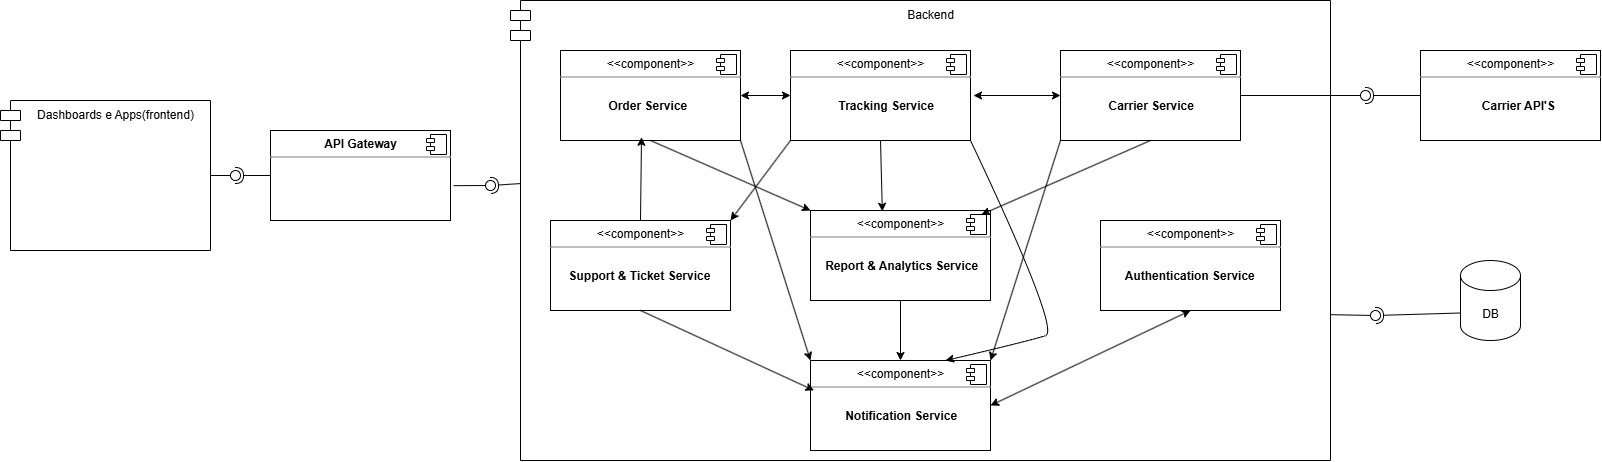

The diagram above was exported from draw.io. Its source (the exported page's mxGraphModel, read from the mxfile embedded in the PNG):
<mxGraphModel dx="1423" dy="593" grid="1" gridSize="10" guides="1" tooltips="1" connect="1" arrows="1" fold="1" page="1" pageScale="1" pageWidth="827" pageHeight="1169" math="0" shadow="0">
  <root>
    <mxCell id="0" />
    <mxCell id="1" parent="0" />
    <mxCell id="MEIYuacpn1vhw99fztLL-5" value="Backend" style="shape=module;align=left;spacingLeft=20;align=center;verticalAlign=top;whiteSpace=wrap;html=1;" vertex="1" parent="1">
      <mxGeometry x="520" y="130" width="820" height="460" as="geometry" />
    </mxCell>
    <mxCell id="MEIYuacpn1vhw99fztLL-6" value="Dashboards e Apps(frontend)" style="shape=module;align=left;spacingLeft=20;align=center;verticalAlign=top;whiteSpace=wrap;html=1;" vertex="1" parent="1">
      <mxGeometry x="10" y="230" width="210" height="150" as="geometry" />
    </mxCell>
    <mxCell id="MEIYuacpn1vhw99fztLL-7" value="&lt;p style=&quot;margin:0px;margin-top:6px;text-align:center;&quot;&gt;&lt;b&gt;API Gateway&lt;/b&gt;&lt;/p&gt;&lt;hr size=&quot;1&quot; style=&quot;border-style:solid;&quot;&gt;&lt;p style=&quot;margin:0px;margin-left:8px;&quot;&gt;&lt;br&gt;&lt;/p&gt;" style="align=left;overflow=fill;html=1;dropTarget=0;whiteSpace=wrap;" vertex="1" parent="1">
      <mxGeometry x="280" y="260" width="180" height="90" as="geometry" />
    </mxCell>
    <mxCell id="MEIYuacpn1vhw99fztLL-8" value="" style="shape=component;jettyWidth=8;jettyHeight=4;" vertex="1" parent="MEIYuacpn1vhw99fztLL-7">
      <mxGeometry x="1" width="20" height="20" relative="1" as="geometry">
        <mxPoint x="-24" y="4" as="offset" />
      </mxGeometry>
    </mxCell>
    <mxCell id="MEIYuacpn1vhw99fztLL-13" value="&lt;p style=&quot;margin:0px;margin-top:6px;text-align:center;&quot;&gt;&amp;lt;&amp;lt;component&amp;gt;&amp;gt;&lt;/p&gt;&lt;hr size=&quot;1&quot; style=&quot;border-style:solid;&quot;&gt;&lt;p style=&quot;margin:0px;margin-left:8px;&quot;&gt;&lt;b&gt;&lt;span style=&quot;white-space: pre;&quot;&gt;&#09;&lt;/span&gt;&amp;nbsp; &amp;nbsp;&amp;nbsp;&lt;/b&gt;&lt;/p&gt;&lt;p style=&quot;margin:0px;margin-left:8px;&quot;&gt;&lt;b&gt;&lt;span style=&quot;white-space: pre;&quot;&gt;&#09;&lt;/span&gt;&amp;nbsp; &amp;nbsp; Order Service&lt;/b&gt;&lt;br&gt;&lt;br&gt;&lt;/p&gt;" style="align=left;overflow=fill;html=1;dropTarget=0;whiteSpace=wrap;" vertex="1" parent="1">
      <mxGeometry x="570" y="180" width="180" height="90" as="geometry" />
    </mxCell>
    <mxCell id="MEIYuacpn1vhw99fztLL-14" value="" style="shape=component;jettyWidth=8;jettyHeight=4;" vertex="1" parent="MEIYuacpn1vhw99fztLL-13">
      <mxGeometry x="1" width="20" height="20" relative="1" as="geometry">
        <mxPoint x="-24" y="4" as="offset" />
      </mxGeometry>
    </mxCell>
    <mxCell id="MEIYuacpn1vhw99fztLL-15" value="&lt;p style=&quot;margin:0px;margin-top:6px;text-align:center;&quot;&gt;&amp;lt;&amp;lt;component&amp;gt;&amp;gt;&lt;/p&gt;&lt;hr size=&quot;1&quot; style=&quot;border-style:solid;&quot;&gt;&lt;p style=&quot;margin:0px;margin-left:8px;&quot;&gt;&lt;b&gt;&lt;span style=&quot;white-space: pre;&quot;&gt;&#09;&lt;/span&gt;&amp;nbsp; &amp;nbsp;&amp;nbsp;&lt;/b&gt;&lt;/p&gt;&lt;p style=&quot;margin:0px;margin-left:8px;&quot;&gt;&lt;b&gt;&lt;span style=&quot;white-space: pre;&quot;&gt;&#09;&lt;/span&gt;&amp;nbsp; &amp;nbsp; Tracking Service&lt;/b&gt;&lt;br&gt;&lt;br&gt;&lt;/p&gt;" style="align=left;overflow=fill;html=1;dropTarget=0;whiteSpace=wrap;" vertex="1" parent="1">
      <mxGeometry x="800" y="180" width="180" height="90" as="geometry" />
    </mxCell>
    <mxCell id="MEIYuacpn1vhw99fztLL-16" value="" style="shape=component;jettyWidth=8;jettyHeight=4;" vertex="1" parent="MEIYuacpn1vhw99fztLL-15">
      <mxGeometry x="1" width="20" height="20" relative="1" as="geometry">
        <mxPoint x="-24" y="4" as="offset" />
      </mxGeometry>
    </mxCell>
    <mxCell id="MEIYuacpn1vhw99fztLL-17" value="&lt;p style=&quot;margin:0px;margin-top:6px;text-align:center;&quot;&gt;&amp;lt;&amp;lt;component&amp;gt;&amp;gt;&lt;/p&gt;&lt;hr size=&quot;1&quot; style=&quot;border-style:solid;&quot;&gt;&lt;p style=&quot;margin:0px;margin-left:8px;&quot;&gt;&lt;b&gt;&lt;span style=&quot;white-space: pre;&quot;&gt;&#09;&lt;/span&gt;&amp;nbsp; &amp;nbsp;&amp;nbsp;&lt;/b&gt;&lt;/p&gt;&lt;p style=&quot;margin:0px;margin-left:8px;&quot;&gt;&lt;b&gt;&amp;nbsp; &amp;nbsp; &amp;nbsp;Authentication Service&lt;/b&gt;&lt;br&gt;&lt;br&gt;&lt;/p&gt;" style="align=left;overflow=fill;html=1;dropTarget=0;whiteSpace=wrap;" vertex="1" parent="1">
      <mxGeometry x="1110" y="350" width="180" height="90" as="geometry" />
    </mxCell>
    <mxCell id="MEIYuacpn1vhw99fztLL-18" value="" style="shape=component;jettyWidth=8;jettyHeight=4;" vertex="1" parent="MEIYuacpn1vhw99fztLL-17">
      <mxGeometry x="1" width="20" height="20" relative="1" as="geometry">
        <mxPoint x="-24" y="4" as="offset" />
      </mxGeometry>
    </mxCell>
    <mxCell id="MEIYuacpn1vhw99fztLL-19" value="&lt;p style=&quot;margin:0px;margin-top:6px;text-align:center;&quot;&gt;&amp;lt;&amp;lt;component&amp;gt;&amp;gt;&lt;/p&gt;&lt;hr size=&quot;1&quot; style=&quot;border-style:solid;&quot;&gt;&lt;p style=&quot;margin:0px;margin-left:8px;&quot;&gt;&lt;b&gt;&lt;span style=&quot;white-space: pre;&quot;&gt;&#09;&lt;/span&gt;&amp;nbsp; &amp;nbsp;&amp;nbsp;&lt;/b&gt;&lt;/p&gt;&lt;p style=&quot;margin:0px;margin-left:8px;&quot;&gt;&lt;b&gt;&lt;span style=&quot;white-space: pre;&quot;&gt;&#09;&lt;/span&gt;&amp;nbsp; &amp;nbsp; Carrier Service&lt;/b&gt;&lt;br&gt;&lt;br&gt;&lt;/p&gt;" style="align=left;overflow=fill;html=1;dropTarget=0;whiteSpace=wrap;" vertex="1" parent="1">
      <mxGeometry x="1070" y="180" width="180" height="90" as="geometry" />
    </mxCell>
    <mxCell id="MEIYuacpn1vhw99fztLL-20" value="" style="shape=component;jettyWidth=8;jettyHeight=4;" vertex="1" parent="MEIYuacpn1vhw99fztLL-19">
      <mxGeometry x="1" width="20" height="20" relative="1" as="geometry">
        <mxPoint x="-24" y="4" as="offset" />
      </mxGeometry>
    </mxCell>
    <mxCell id="MEIYuacpn1vhw99fztLL-21" value="&lt;p style=&quot;margin:0px;margin-top:6px;text-align:center;&quot;&gt;&amp;lt;&amp;lt;component&amp;gt;&amp;gt;&lt;/p&gt;&lt;hr size=&quot;1&quot; style=&quot;border-style:solid;&quot;&gt;&lt;p style=&quot;margin:0px;margin-left:8px;&quot;&gt;&lt;b&gt;&lt;span style=&quot;white-space: pre;&quot;&gt;&#09;&lt;/span&gt;&amp;nbsp; &amp;nbsp;&amp;nbsp;&lt;/b&gt;&lt;/p&gt;&lt;p style=&quot;margin:0px;margin-left:8px;&quot;&gt;&lt;b&gt;&lt;span style=&quot;white-space: pre;&quot;&gt;&#09;&lt;/span&gt;Notification Service&lt;/b&gt;&lt;br&gt;&lt;br&gt;&lt;/p&gt;" style="align=left;overflow=fill;html=1;dropTarget=0;whiteSpace=wrap;" vertex="1" parent="1">
      <mxGeometry x="820" y="490" width="180" height="90" as="geometry" />
    </mxCell>
    <mxCell id="MEIYuacpn1vhw99fztLL-22" value="" style="shape=component;jettyWidth=8;jettyHeight=4;" vertex="1" parent="MEIYuacpn1vhw99fztLL-21">
      <mxGeometry x="1" width="20" height="20" relative="1" as="geometry">
        <mxPoint x="-24" y="4" as="offset" />
      </mxGeometry>
    </mxCell>
    <mxCell id="MEIYuacpn1vhw99fztLL-26" value="&lt;p style=&quot;margin:0px;margin-top:6px;text-align:center;&quot;&gt;&amp;lt;&amp;lt;component&amp;gt;&amp;gt;&lt;/p&gt;&lt;hr size=&quot;1&quot; style=&quot;border-style:solid;&quot;&gt;&lt;p style=&quot;margin:0px;margin-left:8px;&quot;&gt;&lt;b&gt;&lt;span style=&quot;white-space: pre;&quot;&gt;&#09;&lt;/span&gt;&amp;nbsp; &amp;nbsp;&amp;nbsp;&lt;/b&gt;&lt;/p&gt;&lt;p style=&quot;margin:0px;margin-left:8px;&quot;&gt;&lt;b&gt;&amp;nbsp; Report &amp;amp; Analytics Service&lt;/b&gt;&lt;br&gt;&lt;br&gt;&lt;/p&gt;" style="align=left;overflow=fill;html=1;dropTarget=0;whiteSpace=wrap;" vertex="1" parent="1">
      <mxGeometry x="820" y="340" width="180" height="90" as="geometry" />
    </mxCell>
    <mxCell id="MEIYuacpn1vhw99fztLL-27" value="" style="shape=component;jettyWidth=8;jettyHeight=4;" vertex="1" parent="MEIYuacpn1vhw99fztLL-26">
      <mxGeometry x="1" width="20" height="20" relative="1" as="geometry">
        <mxPoint x="-24" y="4" as="offset" />
      </mxGeometry>
    </mxCell>
    <mxCell id="MEIYuacpn1vhw99fztLL-28" value="DB" style="shape=cylinder3;whiteSpace=wrap;html=1;boundedLbl=1;backgroundOutline=1;size=15;" vertex="1" parent="1">
      <mxGeometry x="1470" y="390" width="60" height="80" as="geometry" />
    </mxCell>
    <mxCell id="MEIYuacpn1vhw99fztLL-32" value="&lt;p style=&quot;margin:0px;margin-top:6px;text-align:center;&quot;&gt;&amp;lt;&amp;lt;component&amp;gt;&amp;gt;&lt;/p&gt;&lt;hr size=&quot;1&quot; style=&quot;border-style:solid;&quot;&gt;&lt;p style=&quot;margin:0px;margin-left:8px;&quot;&gt;&lt;b&gt;&lt;span style=&quot;white-space: pre;&quot;&gt;&#09;&lt;/span&gt;&amp;nbsp; &amp;nbsp;&amp;nbsp;&lt;/b&gt;&lt;/p&gt;&lt;p style=&quot;margin:0px;margin-left:8px;&quot;&gt;&lt;b&gt;&lt;span style=&quot;white-space: pre;&quot;&gt;&#09;&lt;span style=&quot;white-space: pre;&quot;&gt;&#09;&lt;/span&gt;&lt;/span&gt;Carrier API'S&lt;/b&gt;&lt;br&gt;&lt;br&gt;&lt;/p&gt;" style="align=left;overflow=fill;html=1;dropTarget=0;whiteSpace=wrap;" vertex="1" parent="1">
      <mxGeometry x="1430" y="180" width="180" height="90" as="geometry" />
    </mxCell>
    <mxCell id="MEIYuacpn1vhw99fztLL-33" value="" style="shape=component;jettyWidth=8;jettyHeight=4;" vertex="1" parent="MEIYuacpn1vhw99fztLL-32">
      <mxGeometry x="1" width="20" height="20" relative="1" as="geometry">
        <mxPoint x="-24" y="4" as="offset" />
      </mxGeometry>
    </mxCell>
    <mxCell id="MEIYuacpn1vhw99fztLL-35" value="&lt;p style=&quot;margin:0px;margin-top:6px;text-align:center;&quot;&gt;&amp;lt;&amp;lt;component&amp;gt;&amp;gt;&lt;/p&gt;&lt;hr size=&quot;1&quot; style=&quot;border-style:solid;&quot;&gt;&lt;p style=&quot;margin:0px;margin-left:8px;&quot;&gt;&lt;b&gt;&lt;span style=&quot;white-space: pre;&quot;&gt;&#09;&lt;/span&gt;&amp;nbsp; &amp;nbsp;&amp;nbsp;&lt;/b&gt;&lt;/p&gt;&lt;p style=&quot;margin:0px;margin-left:8px;&quot;&gt;&lt;b&gt;&amp;nbsp; &amp;nbsp;Support &amp;amp; Ticket Service&lt;/b&gt;&lt;br&gt;&lt;br&gt;&lt;/p&gt;" style="align=left;overflow=fill;html=1;dropTarget=0;whiteSpace=wrap;" vertex="1" parent="1">
      <mxGeometry x="560" y="350" width="180" height="90" as="geometry" />
    </mxCell>
    <mxCell id="MEIYuacpn1vhw99fztLL-36" value="" style="shape=component;jettyWidth=8;jettyHeight=4;" vertex="1" parent="MEIYuacpn1vhw99fztLL-35">
      <mxGeometry x="1" width="20" height="20" relative="1" as="geometry">
        <mxPoint x="-24" y="4" as="offset" />
      </mxGeometry>
    </mxCell>
    <mxCell id="MEIYuacpn1vhw99fztLL-41" value="" style="rounded=0;orthogonalLoop=1;jettySize=auto;html=1;endArrow=halfCircle;endFill=0;endSize=6;strokeWidth=1;sketch=0;" edge="1" target="MEIYuacpn1vhw99fztLL-43" parent="1" source="MEIYuacpn1vhw99fztLL-7">
      <mxGeometry relative="1" as="geometry">
        <mxPoint x="340" y="435" as="sourcePoint" />
      </mxGeometry>
    </mxCell>
    <mxCell id="MEIYuacpn1vhw99fztLL-42" value="" style="rounded=0;orthogonalLoop=1;jettySize=auto;html=1;endArrow=oval;endFill=0;sketch=0;sourcePerimeterSpacing=0;targetPerimeterSpacing=0;endSize=10;exitX=1;exitY=0.5;exitDx=0;exitDy=0;" edge="1" target="MEIYuacpn1vhw99fztLL-43" parent="1" source="MEIYuacpn1vhw99fztLL-6">
      <mxGeometry relative="1" as="geometry">
        <mxPoint x="300" y="435" as="sourcePoint" />
      </mxGeometry>
    </mxCell>
    <mxCell id="MEIYuacpn1vhw99fztLL-43" value="" style="ellipse;whiteSpace=wrap;html=1;align=center;aspect=fixed;fillColor=none;strokeColor=none;resizable=0;perimeter=centerPerimeter;rotatable=0;allowArrows=0;points=[];outlineConnect=1;" vertex="1" parent="1">
      <mxGeometry x="240" y="300" width="10" height="10" as="geometry" />
    </mxCell>
    <mxCell id="MEIYuacpn1vhw99fztLL-44" value="" style="rounded=0;orthogonalLoop=1;jettySize=auto;html=1;endArrow=halfCircle;endFill=0;endSize=6;strokeWidth=1;sketch=0;exitX=0.012;exitY=0.398;exitDx=0;exitDy=0;exitPerimeter=0;" edge="1" parent="1" target="MEIYuacpn1vhw99fztLL-46" source="MEIYuacpn1vhw99fztLL-5">
      <mxGeometry relative="1" as="geometry">
        <mxPoint x="540" y="315" as="sourcePoint" />
      </mxGeometry>
    </mxCell>
    <mxCell id="MEIYuacpn1vhw99fztLL-45" value="" style="rounded=0;orthogonalLoop=1;jettySize=auto;html=1;endArrow=oval;endFill=0;sketch=0;sourcePerimeterSpacing=0;targetPerimeterSpacing=0;endSize=10;exitX=1.017;exitY=0.613;exitDx=0;exitDy=0;exitPerimeter=0;" edge="1" parent="1" target="MEIYuacpn1vhw99fztLL-46" source="MEIYuacpn1vhw99fztLL-7">
      <mxGeometry relative="1" as="geometry">
        <mxPoint x="480" y="315" as="sourcePoint" />
      </mxGeometry>
    </mxCell>
    <mxCell id="MEIYuacpn1vhw99fztLL-46" value="" style="ellipse;whiteSpace=wrap;html=1;align=center;aspect=fixed;fillColor=none;strokeColor=none;resizable=0;perimeter=centerPerimeter;rotatable=0;allowArrows=0;points=[];outlineConnect=1;" vertex="1" parent="1">
      <mxGeometry x="495" y="310" width="10" height="10" as="geometry" />
    </mxCell>
    <mxCell id="MEIYuacpn1vhw99fztLL-47" value="" style="rounded=0;orthogonalLoop=1;jettySize=auto;html=1;endArrow=halfCircle;endFill=0;endSize=6;strokeWidth=1;sketch=0;exitX=0;exitY=0.5;exitDx=0;exitDy=0;" edge="1" parent="1" target="MEIYuacpn1vhw99fztLL-49" source="MEIYuacpn1vhw99fztLL-32">
      <mxGeometry relative="1" as="geometry">
        <mxPoint x="1430" y="345" as="sourcePoint" />
      </mxGeometry>
    </mxCell>
    <mxCell id="MEIYuacpn1vhw99fztLL-48" value="" style="rounded=0;orthogonalLoop=1;jettySize=auto;html=1;endArrow=oval;endFill=0;sketch=0;sourcePerimeterSpacing=0;targetPerimeterSpacing=0;endSize=10;exitX=1;exitY=0.5;exitDx=0;exitDy=0;" edge="1" parent="1" target="MEIYuacpn1vhw99fztLL-49" source="MEIYuacpn1vhw99fztLL-19">
      <mxGeometry relative="1" as="geometry">
        <mxPoint x="1390" y="345" as="sourcePoint" />
      </mxGeometry>
    </mxCell>
    <mxCell id="MEIYuacpn1vhw99fztLL-49" value="" style="ellipse;whiteSpace=wrap;html=1;align=center;aspect=fixed;fillColor=none;strokeColor=none;resizable=0;perimeter=centerPerimeter;rotatable=0;allowArrows=0;points=[];outlineConnect=1;" vertex="1" parent="1">
      <mxGeometry x="1370" y="220" width="10" height="10" as="geometry" />
    </mxCell>
    <mxCell id="MEIYuacpn1vhw99fztLL-50" value="" style="rounded=0;orthogonalLoop=1;jettySize=auto;html=1;endArrow=halfCircle;endFill=0;endSize=6;strokeWidth=1;sketch=0;exitX=0;exitY=0;exitDx=0;exitDy=52.5;exitPerimeter=0;" edge="1" parent="1" target="MEIYuacpn1vhw99fztLL-52" source="MEIYuacpn1vhw99fztLL-28">
      <mxGeometry relative="1" as="geometry">
        <mxPoint x="1440" y="315" as="sourcePoint" />
      </mxGeometry>
    </mxCell>
    <mxCell id="MEIYuacpn1vhw99fztLL-51" value="" style="rounded=0;orthogonalLoop=1;jettySize=auto;html=1;endArrow=oval;endFill=0;sketch=0;sourcePerimeterSpacing=0;targetPerimeterSpacing=0;endSize=10;exitX=1;exitY=0.683;exitDx=0;exitDy=0;exitPerimeter=0;" edge="1" parent="1" target="MEIYuacpn1vhw99fztLL-52" source="MEIYuacpn1vhw99fztLL-5">
      <mxGeometry relative="1" as="geometry">
        <mxPoint x="1400" y="315" as="sourcePoint" />
      </mxGeometry>
    </mxCell>
    <mxCell id="MEIYuacpn1vhw99fztLL-52" value="" style="ellipse;whiteSpace=wrap;html=1;align=center;aspect=fixed;fillColor=none;strokeColor=none;resizable=0;perimeter=centerPerimeter;rotatable=0;allowArrows=0;points=[];outlineConnect=1;" vertex="1" parent="1">
      <mxGeometry x="1380" y="440" width="10" height="10" as="geometry" />
    </mxCell>
    <mxCell id="MEIYuacpn1vhw99fztLL-53" value="" style="endArrow=classic;startArrow=classic;html=1;rounded=0;entryX=0;entryY=0.5;entryDx=0;entryDy=0;exitX=1;exitY=0.5;exitDx=0;exitDy=0;" edge="1" parent="1" source="MEIYuacpn1vhw99fztLL-13" target="MEIYuacpn1vhw99fztLL-15">
      <mxGeometry width="50" height="50" relative="1" as="geometry">
        <mxPoint x="770" y="300" as="sourcePoint" />
        <mxPoint x="820" y="250" as="targetPoint" />
      </mxGeometry>
    </mxCell>
    <mxCell id="MEIYuacpn1vhw99fztLL-54" value="" style="endArrow=classic;startArrow=classic;html=1;rounded=0;entryX=0;entryY=0.5;entryDx=0;entryDy=0;" edge="1" parent="1" target="MEIYuacpn1vhw99fztLL-19">
      <mxGeometry width="50" height="50" relative="1" as="geometry">
        <mxPoint x="983" y="225" as="sourcePoint" />
        <mxPoint x="1060" y="210" as="targetPoint" />
      </mxGeometry>
    </mxCell>
    <mxCell id="MEIYuacpn1vhw99fztLL-55" value="" style="endArrow=classic;html=1;rounded=0;exitX=0.5;exitY=1;exitDx=0;exitDy=0;entryX=0;entryY=0;entryDx=0;entryDy=0;" edge="1" parent="1" source="MEIYuacpn1vhw99fztLL-13" target="MEIYuacpn1vhw99fztLL-26">
      <mxGeometry width="50" height="50" relative="1" as="geometry">
        <mxPoint x="720" y="330" as="sourcePoint" />
        <mxPoint x="770" y="280" as="targetPoint" />
      </mxGeometry>
    </mxCell>
    <mxCell id="MEIYuacpn1vhw99fztLL-56" value="" style="endArrow=classic;html=1;rounded=0;entryX=0.399;entryY=0.009;entryDx=0;entryDy=0;exitX=0.5;exitY=1;exitDx=0;exitDy=0;entryPerimeter=0;" edge="1" parent="1" source="MEIYuacpn1vhw99fztLL-15" target="MEIYuacpn1vhw99fztLL-26">
      <mxGeometry width="50" height="50" relative="1" as="geometry">
        <mxPoint x="905" y="320" as="sourcePoint" />
        <mxPoint x="955" y="270" as="targetPoint" />
      </mxGeometry>
    </mxCell>
    <mxCell id="MEIYuacpn1vhw99fztLL-58" value="" style="endArrow=classic;html=1;rounded=0;entryX=0.75;entryY=0;entryDx=0;entryDy=0;exitX=0.5;exitY=1;exitDx=0;exitDy=0;" edge="1" parent="1" source="MEIYuacpn1vhw99fztLL-19" target="MEIYuacpn1vhw99fztLL-27">
      <mxGeometry width="50" height="50" relative="1" as="geometry">
        <mxPoint x="1070" y="360" as="sourcePoint" />
        <mxPoint x="1120" y="310" as="targetPoint" />
      </mxGeometry>
    </mxCell>
    <mxCell id="MEIYuacpn1vhw99fztLL-59" value="" style="endArrow=classic;html=1;rounded=0;exitX=1;exitY=1;exitDx=0;exitDy=0;entryX=0;entryY=0;entryDx=0;entryDy=0;" edge="1" parent="1" source="MEIYuacpn1vhw99fztLL-13" target="MEIYuacpn1vhw99fztLL-21">
      <mxGeometry width="50" height="50" relative="1" as="geometry">
        <mxPoint x="750" y="480" as="sourcePoint" />
        <mxPoint x="800" y="430" as="targetPoint" />
      </mxGeometry>
    </mxCell>
    <mxCell id="MEIYuacpn1vhw99fztLL-60" value="" style="endArrow=classic;html=1;rounded=0;exitX=0;exitY=1;exitDx=0;exitDy=0;entryX=1;entryY=0;entryDx=0;entryDy=0;" edge="1" parent="1" source="MEIYuacpn1vhw99fztLL-19" target="MEIYuacpn1vhw99fztLL-21">
      <mxGeometry width="50" height="50" relative="1" as="geometry">
        <mxPoint x="1120" y="530" as="sourcePoint" />
        <mxPoint x="1170" y="480" as="targetPoint" />
      </mxGeometry>
    </mxCell>
    <mxCell id="MEIYuacpn1vhw99fztLL-61" value="" style="endArrow=classic;html=1;rounded=0;exitX=0.5;exitY=1;exitDx=0;exitDy=0;entryX=0.5;entryY=0;entryDx=0;entryDy=0;" edge="1" parent="1" source="MEIYuacpn1vhw99fztLL-26" target="MEIYuacpn1vhw99fztLL-21">
      <mxGeometry width="50" height="50" relative="1" as="geometry">
        <mxPoint x="940" y="500" as="sourcePoint" />
        <mxPoint x="990" y="450" as="targetPoint" />
      </mxGeometry>
    </mxCell>
    <mxCell id="MEIYuacpn1vhw99fztLL-62" value="" style="curved=1;endArrow=classic;html=1;rounded=0;exitX=1;exitY=1;exitDx=0;exitDy=0;entryX=0.75;entryY=0;entryDx=0;entryDy=0;" edge="1" parent="1">
      <mxGeometry width="50" height="50" relative="1" as="geometry">
        <mxPoint x="980" y="270" as="sourcePoint" />
        <mxPoint x="955" y="490" as="targetPoint" />
        <Array as="points">
          <mxPoint x="1070" y="460" />
          <mxPoint x="1040" y="470" />
        </Array>
      </mxGeometry>
    </mxCell>
    <mxCell id="MEIYuacpn1vhw99fztLL-63" value="" style="endArrow=classic;html=1;rounded=0;entryX=0.019;entryY=0.332;entryDx=0;entryDy=0;entryPerimeter=0;exitX=0.5;exitY=1;exitDx=0;exitDy=0;" edge="1" parent="1" source="MEIYuacpn1vhw99fztLL-35" target="MEIYuacpn1vhw99fztLL-21">
      <mxGeometry width="50" height="50" relative="1" as="geometry">
        <mxPoint x="740" y="390" as="sourcePoint" />
        <mxPoint x="790" y="340" as="targetPoint" />
      </mxGeometry>
    </mxCell>
    <mxCell id="MEIYuacpn1vhw99fztLL-66" value="" style="endArrow=classic;html=1;rounded=0;entryX=1;entryY=0;entryDx=0;entryDy=0;exitX=0;exitY=1;exitDx=0;exitDy=0;" edge="1" parent="1" source="MEIYuacpn1vhw99fztLL-15" target="MEIYuacpn1vhw99fztLL-35">
      <mxGeometry width="50" height="50" relative="1" as="geometry">
        <mxPoint x="800" y="350" as="sourcePoint" />
        <mxPoint x="850" y="300" as="targetPoint" />
      </mxGeometry>
    </mxCell>
    <mxCell id="MEIYuacpn1vhw99fztLL-68" value="" style="endArrow=classic;html=1;rounded=0;exitX=0.5;exitY=0;exitDx=0;exitDy=0;entryX=0.45;entryY=0.964;entryDx=0;entryDy=0;entryPerimeter=0;" edge="1" parent="1" source="MEIYuacpn1vhw99fztLL-35" target="MEIYuacpn1vhw99fztLL-13">
      <mxGeometry width="50" height="50" relative="1" as="geometry">
        <mxPoint x="800" y="350" as="sourcePoint" />
        <mxPoint x="850" y="300" as="targetPoint" />
      </mxGeometry>
    </mxCell>
    <mxCell id="MEIYuacpn1vhw99fztLL-69" value="" style="endArrow=classic;startArrow=classic;html=1;rounded=0;entryX=0.5;entryY=1;entryDx=0;entryDy=0;exitX=1;exitY=0.5;exitDx=0;exitDy=0;" edge="1" parent="1" source="MEIYuacpn1vhw99fztLL-21" target="MEIYuacpn1vhw99fztLL-17">
      <mxGeometry width="50" height="50" relative="1" as="geometry">
        <mxPoint x="1080" y="530" as="sourcePoint" />
        <mxPoint x="1130" y="480" as="targetPoint" />
      </mxGeometry>
    </mxCell>
  </root>
</mxGraphModel>